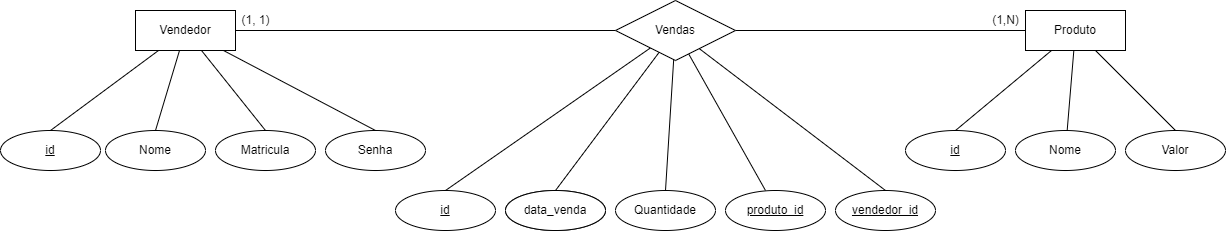

The diagram above was exported from draw.io. Its source (the exported page's mxGraphModel, read from the mxfile embedded in the PNG):
<mxGraphModel dx="2261" dy="774" grid="1" gridSize="10" guides="1" tooltips="1" connect="1" arrows="1" fold="1" page="1" pageScale="1" pageWidth="827" pageHeight="1169" math="0" shadow="0">
  <root>
    <mxCell id="0" />
    <mxCell id="1" parent="0" />
    <mxCell id="iPpqmmPpmO91d_6mEqbz-8" style="edgeStyle=none;rounded=0;orthogonalLoop=1;jettySize=auto;html=1;entryX=0;entryY=0.5;entryDx=0;entryDy=0;endArrow=none;endFill=0;" parent="1" source="iPpqmmPpmO91d_6mEqbz-4" target="iPpqmmPpmO91d_6mEqbz-7" edge="1">
      <mxGeometry relative="1" as="geometry" />
    </mxCell>
    <mxCell id="iPpqmmPpmO91d_6mEqbz-25" style="edgeStyle=none;rounded=0;orthogonalLoop=1;jettySize=auto;html=1;entryX=0.5;entryY=0;entryDx=0;entryDy=0;endArrow=none;endFill=0;" parent="1" source="iPpqmmPpmO91d_6mEqbz-4" target="iPpqmmPpmO91d_6mEqbz-10" edge="1">
      <mxGeometry relative="1" as="geometry" />
    </mxCell>
    <mxCell id="iPpqmmPpmO91d_6mEqbz-26" style="edgeStyle=none;rounded=0;orthogonalLoop=1;jettySize=auto;html=1;entryX=0.5;entryY=0;entryDx=0;entryDy=0;endArrow=none;endFill=0;" parent="1" source="iPpqmmPpmO91d_6mEqbz-4" target="iPpqmmPpmO91d_6mEqbz-12" edge="1">
      <mxGeometry relative="1" as="geometry" />
    </mxCell>
    <mxCell id="iPpqmmPpmO91d_6mEqbz-27" style="edgeStyle=none;rounded=0;orthogonalLoop=1;jettySize=auto;html=1;entryX=0.5;entryY=0;entryDx=0;entryDy=0;endArrow=none;endFill=0;" parent="1" source="iPpqmmPpmO91d_6mEqbz-4" target="iPpqmmPpmO91d_6mEqbz-11" edge="1">
      <mxGeometry relative="1" as="geometry" />
    </mxCell>
    <mxCell id="swWlGjs53Vg_NdHN1Axb-2" style="rounded=0;orthogonalLoop=1;jettySize=auto;html=1;entryX=0.5;entryY=0;entryDx=0;entryDy=0;endArrow=none;endFill=0;" edge="1" parent="1" source="iPpqmmPpmO91d_6mEqbz-4" target="swWlGjs53Vg_NdHN1Axb-1">
      <mxGeometry relative="1" as="geometry" />
    </mxCell>
    <mxCell id="iPpqmmPpmO91d_6mEqbz-4" value="Vendedor" style="whiteSpace=wrap;html=1;align=center;" parent="1" vertex="1">
      <mxGeometry x="90" y="180" width="100" height="40" as="geometry" />
    </mxCell>
    <mxCell id="iPpqmmPpmO91d_6mEqbz-19" style="edgeStyle=none;rounded=0;orthogonalLoop=1;jettySize=auto;html=1;entryX=0.5;entryY=0;entryDx=0;entryDy=0;endArrow=none;endFill=0;" parent="1" source="iPpqmmPpmO91d_6mEqbz-5" target="iPpqmmPpmO91d_6mEqbz-16" edge="1">
      <mxGeometry relative="1" as="geometry" />
    </mxCell>
    <mxCell id="iPpqmmPpmO91d_6mEqbz-20" style="edgeStyle=none;rounded=0;orthogonalLoop=1;jettySize=auto;html=1;endArrow=none;endFill=0;" parent="1" source="iPpqmmPpmO91d_6mEqbz-5" target="iPpqmmPpmO91d_6mEqbz-18" edge="1">
      <mxGeometry relative="1" as="geometry" />
    </mxCell>
    <mxCell id="iPpqmmPpmO91d_6mEqbz-21" style="edgeStyle=none;rounded=0;orthogonalLoop=1;jettySize=auto;html=1;entryX=0.5;entryY=0;entryDx=0;entryDy=0;endArrow=none;endFill=0;" parent="1" source="iPpqmmPpmO91d_6mEqbz-5" target="iPpqmmPpmO91d_6mEqbz-17" edge="1">
      <mxGeometry relative="1" as="geometry" />
    </mxCell>
    <mxCell id="iPpqmmPpmO91d_6mEqbz-5" value="Produto" style="whiteSpace=wrap;html=1;align=center;" parent="1" vertex="1">
      <mxGeometry x="980" y="180" width="100" height="40" as="geometry" />
    </mxCell>
    <mxCell id="iPpqmmPpmO91d_6mEqbz-9" style="edgeStyle=none;rounded=0;orthogonalLoop=1;jettySize=auto;html=1;endArrow=none;endFill=0;" parent="1" source="iPpqmmPpmO91d_6mEqbz-7" target="iPpqmmPpmO91d_6mEqbz-5" edge="1">
      <mxGeometry relative="1" as="geometry" />
    </mxCell>
    <mxCell id="iPpqmmPpmO91d_6mEqbz-22" style="edgeStyle=none;rounded=0;orthogonalLoop=1;jettySize=auto;html=1;entryX=0.5;entryY=0;entryDx=0;entryDy=0;endArrow=none;endFill=0;" parent="1" source="iPpqmmPpmO91d_6mEqbz-7" target="iPpqmmPpmO91d_6mEqbz-13" edge="1">
      <mxGeometry relative="1" as="geometry" />
    </mxCell>
    <mxCell id="iPpqmmPpmO91d_6mEqbz-23" style="edgeStyle=none;rounded=0;orthogonalLoop=1;jettySize=auto;html=1;entryX=0.5;entryY=0;entryDx=0;entryDy=0;endArrow=none;endFill=0;" parent="1" source="iPpqmmPpmO91d_6mEqbz-7" target="iPpqmmPpmO91d_6mEqbz-15" edge="1">
      <mxGeometry relative="1" as="geometry" />
    </mxCell>
    <mxCell id="iPpqmmPpmO91d_6mEqbz-24" style="edgeStyle=none;rounded=0;orthogonalLoop=1;jettySize=auto;html=1;entryX=0.5;entryY=0;entryDx=0;entryDy=0;endArrow=none;endFill=0;" parent="1" source="iPpqmmPpmO91d_6mEqbz-7" target="iPpqmmPpmO91d_6mEqbz-14" edge="1">
      <mxGeometry relative="1" as="geometry" />
    </mxCell>
    <mxCell id="iPpqmmPpmO91d_6mEqbz-35" style="edgeStyle=none;rounded=0;orthogonalLoop=1;jettySize=auto;html=1;entryX=0.5;entryY=0;entryDx=0;entryDy=0;endArrow=none;endFill=0;" parent="1" source="iPpqmmPpmO91d_6mEqbz-7" edge="1">
      <mxGeometry relative="1" as="geometry">
        <mxPoint x="720" y="360" as="targetPoint" />
      </mxGeometry>
    </mxCell>
    <mxCell id="iPpqmmPpmO91d_6mEqbz-36" style="edgeStyle=none;rounded=0;orthogonalLoop=1;jettySize=auto;html=1;entryX=0.5;entryY=0;entryDx=0;entryDy=0;endArrow=none;endFill=0;" parent="1" source="iPpqmmPpmO91d_6mEqbz-7" edge="1">
      <mxGeometry relative="1" as="geometry">
        <mxPoint x="840" y="360" as="targetPoint" />
      </mxGeometry>
    </mxCell>
    <mxCell id="iPpqmmPpmO91d_6mEqbz-7" value="Vendas" style="shape=rhombus;perimeter=rhombusPerimeter;whiteSpace=wrap;html=1;align=center;" parent="1" vertex="1">
      <mxGeometry x="570" y="170" width="120" height="60" as="geometry" />
    </mxCell>
    <mxCell id="iPpqmmPpmO91d_6mEqbz-10" value="&lt;u&gt;id&lt;/u&gt;" style="ellipse;whiteSpace=wrap;html=1;align=center;" parent="1" vertex="1">
      <mxGeometry x="-45" y="300" width="100" height="40" as="geometry" />
    </mxCell>
    <mxCell id="iPpqmmPpmO91d_6mEqbz-11" value="Matricula" style="ellipse;whiteSpace=wrap;html=1;align=center;" parent="1" vertex="1">
      <mxGeometry x="170" y="300" width="100" height="40" as="geometry" />
    </mxCell>
    <mxCell id="iPpqmmPpmO91d_6mEqbz-12" value="Nome" style="ellipse;whiteSpace=wrap;html=1;align=center;" parent="1" vertex="1">
      <mxGeometry x="60" y="300" width="100" height="40" as="geometry" />
    </mxCell>
    <mxCell id="iPpqmmPpmO91d_6mEqbz-13" value="&lt;u&gt;id&lt;/u&gt;" style="ellipse;whiteSpace=wrap;html=1;align=center;" parent="1" vertex="1">
      <mxGeometry x="350" y="360" width="100" height="40" as="geometry" />
    </mxCell>
    <mxCell id="iPpqmmPpmO91d_6mEqbz-14" value="Quantidade" style="ellipse;whiteSpace=wrap;html=1;align=center;" parent="1" vertex="1">
      <mxGeometry x="570" y="360" width="100" height="40" as="geometry" />
    </mxCell>
    <mxCell id="iPpqmmPpmO91d_6mEqbz-15" value="Data" style="ellipse;whiteSpace=wrap;html=1;align=center;" parent="1" vertex="1">
      <mxGeometry x="460" y="360" width="100" height="40" as="geometry" />
    </mxCell>
    <mxCell id="iPpqmmPpmO91d_6mEqbz-16" value="&lt;u&gt;id&lt;/u&gt;" style="ellipse;whiteSpace=wrap;html=1;align=center;" parent="1" vertex="1">
      <mxGeometry x="860" y="300" width="100" height="40" as="geometry" />
    </mxCell>
    <mxCell id="iPpqmmPpmO91d_6mEqbz-17" value="Valor" style="ellipse;whiteSpace=wrap;html=1;align=center;" parent="1" vertex="1">
      <mxGeometry x="1080" y="300" width="100" height="40" as="geometry" />
    </mxCell>
    <mxCell id="iPpqmmPpmO91d_6mEqbz-18" value="Nome" style="ellipse;whiteSpace=wrap;html=1;align=center;" parent="1" vertex="1">
      <mxGeometry x="970" y="300" width="100" height="40" as="geometry" />
    </mxCell>
    <mxCell id="iPpqmmPpmO91d_6mEqbz-30" value="data_venda" style="ellipse;whiteSpace=wrap;html=1;align=center;" parent="1" vertex="1">
      <mxGeometry x="460" y="360" width="100" height="40" as="geometry" />
    </mxCell>
    <mxCell id="iPpqmmPpmO91d_6mEqbz-31" value="&lt;u&gt;vendedor_id&lt;/u&gt;" style="ellipse;whiteSpace=wrap;html=1;align=center;" parent="1" vertex="1">
      <mxGeometry x="790" y="360" width="100" height="40" as="geometry" />
    </mxCell>
    <mxCell id="iPpqmmPpmO91d_6mEqbz-32" value="&lt;u&gt;produto_id&lt;/u&gt;" style="ellipse;whiteSpace=wrap;html=1;align=center;" parent="1" vertex="1">
      <mxGeometry x="680" y="360" width="100" height="40" as="geometry" />
    </mxCell>
    <mxCell id="iPpqmmPpmO91d_6mEqbz-37" value="(1, 1)" style="text;html=1;align=center;verticalAlign=middle;resizable=0;points=[];autosize=1;strokeColor=none;fillColor=none;" parent="1" vertex="1">
      <mxGeometry x="185" y="175" width="50" height="30" as="geometry" />
    </mxCell>
    <mxCell id="iPpqmmPpmO91d_6mEqbz-38" value="(1,N)" style="text;html=1;align=center;verticalAlign=middle;resizable=0;points=[];autosize=1;strokeColor=none;fillColor=none;" parent="1" vertex="1">
      <mxGeometry x="935" y="175" width="50" height="30" as="geometry" />
    </mxCell>
    <mxCell id="swWlGjs53Vg_NdHN1Axb-1" value="Senha" style="ellipse;whiteSpace=wrap;html=1;align=center;" vertex="1" parent="1">
      <mxGeometry x="280" y="300" width="100" height="40" as="geometry" />
    </mxCell>
  </root>
</mxGraphModel>